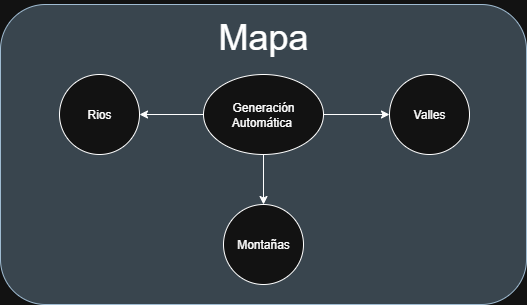

The diagram above was exported from draw.io. Its source (the exported page's mxGraphModel, read from the mxfile embedded in the PNG):
<mxGraphModel dx="1134" dy="503" grid="1" gridSize="10" guides="1" tooltips="1" connect="1" arrows="1" fold="1" page="1" pageScale="1" pageWidth="827" pageHeight="1169" math="0" shadow="0">
  <root>
    <mxCell id="0" />
    <mxCell id="1" parent="0" />
    <mxCell id="Lf55mUSZtJ1gAb2Iokqe-1" value="" style="rounded=1;whiteSpace=wrap;html=1;fillColor=#bac8d3;strokeColor=#23445d;" parent="1" vertex="1">
      <mxGeometry x="151" y="270" width="526" height="300" as="geometry" />
    </mxCell>
    <mxCell id="Lf55mUSZtJ1gAb2Iokqe-9" style="edgeStyle=orthogonalEdgeStyle;rounded=0;orthogonalLoop=1;jettySize=auto;html=1;" parent="1" source="Lf55mUSZtJ1gAb2Iokqe-2" target="Lf55mUSZtJ1gAb2Iokqe-5" edge="1">
      <mxGeometry relative="1" as="geometry" />
    </mxCell>
    <mxCell id="Lf55mUSZtJ1gAb2Iokqe-10" style="edgeStyle=orthogonalEdgeStyle;rounded=0;orthogonalLoop=1;jettySize=auto;html=1;entryX=0;entryY=0.5;entryDx=0;entryDy=0;" parent="1" source="Lf55mUSZtJ1gAb2Iokqe-2" target="Lf55mUSZtJ1gAb2Iokqe-7" edge="1">
      <mxGeometry relative="1" as="geometry" />
    </mxCell>
    <mxCell id="Lf55mUSZtJ1gAb2Iokqe-11" style="edgeStyle=orthogonalEdgeStyle;rounded=0;orthogonalLoop=1;jettySize=auto;html=1;entryX=0.5;entryY=0;entryDx=0;entryDy=0;" parent="1" source="Lf55mUSZtJ1gAb2Iokqe-2" target="Lf55mUSZtJ1gAb2Iokqe-6" edge="1">
      <mxGeometry relative="1" as="geometry" />
    </mxCell>
    <mxCell id="Lf55mUSZtJ1gAb2Iokqe-2" value="Generación Automática&amp;nbsp;" style="ellipse;whiteSpace=wrap;html=1;" parent="1" vertex="1">
      <mxGeometry x="354" y="340" width="120" height="80" as="geometry" />
    </mxCell>
    <mxCell id="Lf55mUSZtJ1gAb2Iokqe-5" value="Rios" style="ellipse;whiteSpace=wrap;html=1;aspect=fixed;" parent="1" vertex="1">
      <mxGeometry x="210" y="340" width="80" height="80" as="geometry" />
    </mxCell>
    <mxCell id="Lf55mUSZtJ1gAb2Iokqe-6" value="Montañas" style="ellipse;whiteSpace=wrap;html=1;aspect=fixed;" parent="1" vertex="1">
      <mxGeometry x="374" y="470" width="80" height="80" as="geometry" />
    </mxCell>
    <mxCell id="Lf55mUSZtJ1gAb2Iokqe-7" value="Valles" style="ellipse;whiteSpace=wrap;html=1;aspect=fixed;" parent="1" vertex="1">
      <mxGeometry x="540" y="340" width="80" height="80" as="geometry" />
    </mxCell>
    <mxCell id="Lf55mUSZtJ1gAb2Iokqe-12" value="&lt;br&gt;&lt;div&gt;&lt;span style=&quot;font-size: 36px;&quot;&gt;Mapa&lt;/span&gt;&lt;/div&gt;" style="text;html=1;align=center;verticalAlign=middle;whiteSpace=wrap;rounded=0;" parent="1" vertex="1">
      <mxGeometry x="384" y="280" width="60" height="30" as="geometry" />
    </mxCell>
  </root>
</mxGraphModel>